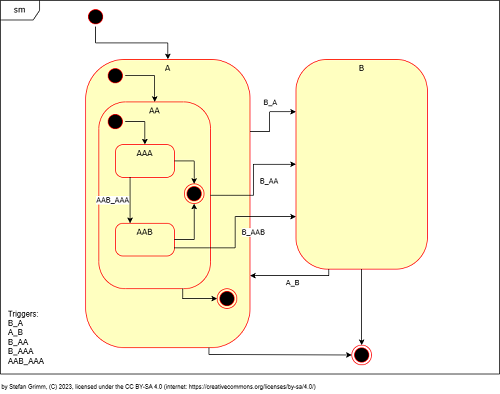

The diagram above was exported from draw.io. Its source (the exported page's mxGraphModel, read from the mxfile embedded in the PNG):
<mxGraphModel dx="1007" dy="695" grid="1" gridSize="10" guides="1" tooltips="1" connect="1" arrows="1" fold="1" page="1" pageScale="1" pageWidth="850" pageHeight="1100" math="0" shadow="0">
  <root>
    <mxCell id="0" />
    <mxCell id="1" parent="0" />
    <mxCell id="twPTelytEAIwxnEzPvE8-1" value="sm" style="shape=umlFrame;whiteSpace=wrap;html=1;rounded=1;shadow=0;comic=0;labelBackgroundColor=none;strokeWidth=1;fontFamily=Verdana;fontSize=12;align=center;" parent="1" vertex="1">
      <mxGeometry x="30" y="30" width="760" height="570" as="geometry" />
    </mxCell>
    <mxCell id="twPTelytEAIwxnEzPvE8-2" value="A" style="rounded=1;whiteSpace=wrap;html=1;arcSize=24;fillColor=#ffffc0;strokeColor=#ff0000;shadow=0;comic=0;labelBackgroundColor=none;fontFamily=Verdana;fontSize=12;fontColor=#000000;align=center;verticalAlign=top;" parent="1" vertex="1">
      <mxGeometry x="160" y="120" width="250" height="440" as="geometry" />
    </mxCell>
    <mxCell id="twPTelytEAIwxnEzPvE8-3" value="B" style="rounded=1;whiteSpace=wrap;html=1;arcSize=24;fillColor=#ffffc0;strokeColor=#ff0000;shadow=0;comic=0;labelBackgroundColor=none;fontFamily=Verdana;fontSize=12;fontColor=#000000;align=center;verticalAlign=top;" parent="1" vertex="1">
      <mxGeometry x="480" y="120" width="200" height="320" as="geometry" />
    </mxCell>
    <mxCell id="twPTelytEAIwxnEzPvE8-8" style="edgeStyle=orthogonalEdgeStyle;rounded=0;orthogonalLoop=1;jettySize=auto;html=1;" parent="1" source="twPTelytEAIwxnEzPvE8-9" target="twPTelytEAIwxnEzPvE8-2" edge="1">
      <mxGeometry relative="1" as="geometry" />
    </mxCell>
    <mxCell id="twPTelytEAIwxnEzPvE8-9" value="" style="ellipse;html=1;shape=startState;fillColor=#000000;strokeColor=#ff0000;rounded=1;shadow=0;comic=0;labelBackgroundColor=none;fontFamily=Verdana;fontSize=12;fontColor=#000000;align=center;direction=south;" parent="1" vertex="1">
      <mxGeometry x="160" y="40" width="30" height="30" as="geometry" />
    </mxCell>
    <mxCell id="3QdsNgIAZtOzLI_fTZXC-1" value="by Stefan Grimm, (C) 2023, licensed under the CC BY-SA 4.0 (internet: https://creativecommons.org/licenses/by-sa/4.0/)" style="text;html=1;strokeColor=none;fillColor=none;align=left;verticalAlign=middle;whiteSpace=wrap;rounded=0;fontSize=9;" parent="1" vertex="1">
      <mxGeometry x="30" y="610" width="500" height="20" as="geometry" />
    </mxCell>
    <mxCell id="_O_Is2bhzpRZIhhrAjC6-1" value="Triggers:&lt;br&gt;B_A&lt;br&gt;A_B&lt;br&gt;B_AA&lt;br&gt;B_AAA&lt;br&gt;AAB_AAA" style="text;html=1;strokeColor=none;fillColor=none;align=left;verticalAlign=bottom;whiteSpace=wrap;rounded=0;" parent="1" vertex="1">
      <mxGeometry x="40" y="480" width="100" height="110" as="geometry" />
    </mxCell>
    <mxCell id="39VMVqUXp_07OLmze4wy-1" value="" style="ellipse;html=1;shape=endState;fillColor=#000000;strokeColor=#ff0000;direction=south;" parent="1" vertex="1">
      <mxGeometry x="565" y="556" width="30" height="30" as="geometry" />
    </mxCell>
    <mxCell id="SZ21oMpPWLER4ntVWx7g-1" style="edgeStyle=orthogonalEdgeStyle;rounded=0;orthogonalLoop=1;jettySize=auto;html=1;entryX=0;entryY=0.5;entryDx=0;entryDy=0;exitX=0.5;exitY=1;exitDx=0;exitDy=0;" parent="1" source="twPTelytEAIwxnEzPvE8-3" target="39VMVqUXp_07OLmze4wy-1" edge="1">
      <mxGeometry relative="1" as="geometry">
        <mxPoint x="310" y="475" as="sourcePoint" />
        <mxPoint x="489" y="300" as="targetPoint" />
      </mxGeometry>
    </mxCell>
    <mxCell id="Y1mLkxfQI3LrEwA4ikC5-1" value="AA" style="rounded=1;whiteSpace=wrap;html=1;arcSize=24;fillColor=#ffffc0;strokeColor=#ff0000;shadow=0;comic=0;labelBackgroundColor=none;fontFamily=Verdana;fontSize=12;fontColor=#000000;align=center;verticalAlign=top;" parent="1" vertex="1">
      <mxGeometry x="180" y="185" width="170" height="285" as="geometry" />
    </mxCell>
    <mxCell id="Y1mLkxfQI3LrEwA4ikC5-2" value="AAA" style="rounded=1;whiteSpace=wrap;html=1;arcSize=24;fillColor=#ffffc0;strokeColor=#ff0000;shadow=0;comic=0;labelBackgroundColor=none;fontFamily=Verdana;fontSize=12;fontColor=#000000;align=center;verticalAlign=top;" parent="1" vertex="1">
      <mxGeometry x="205" y="250" width="90" height="50" as="geometry" />
    </mxCell>
    <mxCell id="Y1mLkxfQI3LrEwA4ikC5-3" value="AAB" style="rounded=1;whiteSpace=wrap;html=1;arcSize=24;fillColor=#ffffc0;strokeColor=#ff0000;shadow=0;comic=0;labelBackgroundColor=none;fontFamily=Verdana;fontSize=12;fontColor=#000000;align=center;verticalAlign=top;" parent="1" vertex="1">
      <mxGeometry x="205" y="370" width="90" height="50" as="geometry" />
    </mxCell>
    <mxCell id="Y1mLkxfQI3LrEwA4ikC5-4" value="" style="ellipse;html=1;shape=startState;fillColor=#000000;strokeColor=#ff0000;rounded=1;shadow=0;comic=0;labelBackgroundColor=none;fontFamily=Verdana;fontSize=12;fontColor=#000000;align=center;direction=south;" parent="1" vertex="1">
      <mxGeometry x="190" y="130" width="30" height="30" as="geometry" />
    </mxCell>
    <mxCell id="Y1mLkxfQI3LrEwA4ikC5-5" style="edgeStyle=orthogonalEdgeStyle;rounded=0;orthogonalLoop=1;jettySize=auto;html=1;exitX=0.5;exitY=0;exitDx=0;exitDy=0;entryX=0.5;entryY=0;entryDx=0;entryDy=0;" parent="1" source="Y1mLkxfQI3LrEwA4ikC5-4" target="Y1mLkxfQI3LrEwA4ikC5-1" edge="1">
      <mxGeometry relative="1" as="geometry">
        <mxPoint x="185" y="80" as="sourcePoint" />
        <mxPoint x="270" y="130" as="targetPoint" />
      </mxGeometry>
    </mxCell>
    <mxCell id="Y1mLkxfQI3LrEwA4ikC5-6" value="" style="ellipse;html=1;shape=startState;fillColor=#000000;strokeColor=#ff0000;rounded=1;shadow=0;comic=0;labelBackgroundColor=none;fontFamily=Verdana;fontSize=12;fontColor=#000000;align=center;direction=south;" parent="1" vertex="1">
      <mxGeometry x="190" y="200" width="30" height="30" as="geometry" />
    </mxCell>
    <mxCell id="Y1mLkxfQI3LrEwA4ikC5-7" style="edgeStyle=orthogonalEdgeStyle;rounded=0;orthogonalLoop=1;jettySize=auto;html=1;exitX=0.5;exitY=0;exitDx=0;exitDy=0;entryX=0.5;entryY=0;entryDx=0;entryDy=0;" parent="1" source="Y1mLkxfQI3LrEwA4ikC5-6" target="Y1mLkxfQI3LrEwA4ikC5-2" edge="1">
      <mxGeometry relative="1" as="geometry">
        <mxPoint x="185" y="80" as="sourcePoint" />
        <mxPoint x="270" y="130" as="targetPoint" />
      </mxGeometry>
    </mxCell>
    <mxCell id="Y1mLkxfQI3LrEwA4ikC5-8" value="" style="ellipse;html=1;shape=endState;fillColor=#000000;strokeColor=#ff0000;direction=south;" parent="1" vertex="1">
      <mxGeometry x="310" y="310" width="30" height="30" as="geometry" />
    </mxCell>
    <mxCell id="Y1mLkxfQI3LrEwA4ikC5-9" style="edgeStyle=orthogonalEdgeStyle;rounded=0;orthogonalLoop=1;jettySize=auto;html=1;exitX=1;exitY=0.5;exitDx=0;exitDy=0;entryX=0;entryY=0.5;entryDx=0;entryDy=0;" parent="1" source="Y1mLkxfQI3LrEwA4ikC5-2" target="Y1mLkxfQI3LrEwA4ikC5-8" edge="1">
      <mxGeometry relative="1" as="geometry">
        <mxPoint x="230" y="225" as="sourcePoint" />
        <mxPoint x="260" y="260" as="targetPoint" />
      </mxGeometry>
    </mxCell>
    <mxCell id="Y1mLkxfQI3LrEwA4ikC5-10" style="edgeStyle=orthogonalEdgeStyle;rounded=0;orthogonalLoop=1;jettySize=auto;html=1;exitX=1;exitY=0.5;exitDx=0;exitDy=0;entryX=1;entryY=0.5;entryDx=0;entryDy=0;" parent="1" source="Y1mLkxfQI3LrEwA4ikC5-3" target="Y1mLkxfQI3LrEwA4ikC5-8" edge="1">
      <mxGeometry relative="1" as="geometry">
        <mxPoint x="305" y="285" as="sourcePoint" />
        <mxPoint x="335" y="310" as="targetPoint" />
      </mxGeometry>
    </mxCell>
    <mxCell id="Y1mLkxfQI3LrEwA4ikC5-14" value="AAB_AAA" style="edgeStyle=orthogonalEdgeStyle;rounded=0;orthogonalLoop=1;jettySize=auto;html=1;exitX=0.25;exitY=1;exitDx=0;exitDy=0;entryX=0.25;entryY=0;entryDx=0;entryDy=0;" parent="1" source="Y1mLkxfQI3LrEwA4ikC5-2" target="Y1mLkxfQI3LrEwA4ikC5-3" edge="1">
      <mxGeometry y="-27" relative="1" as="geometry">
        <mxPoint x="420" y="235" as="sourcePoint" />
        <mxPoint x="490" y="210" as="targetPoint" />
        <mxPoint as="offset" />
      </mxGeometry>
    </mxCell>
    <mxCell id="Y1mLkxfQI3LrEwA4ikC5-19" value="B_AAB" style="edgeStyle=orthogonalEdgeStyle;rounded=0;orthogonalLoop=1;jettySize=auto;html=1;exitX=1;exitY=0.75;exitDx=0;exitDy=0;entryX=0;entryY=0.75;entryDx=0;entryDy=0;" parent="1" source="Y1mLkxfQI3LrEwA4ikC5-3" target="twPTelytEAIwxnEzPvE8-3" edge="1">
      <mxGeometry y="-27" relative="1" as="geometry">
        <mxPoint x="295" y="515" as="sourcePoint" />
        <mxPoint x="233" y="450" as="targetPoint" />
        <mxPoint as="offset" />
      </mxGeometry>
    </mxCell>
    <mxCell id="Y1mLkxfQI3LrEwA4ikC5-20" value="" style="ellipse;html=1;shape=endState;fillColor=#000000;strokeColor=#ff0000;direction=south;" parent="1" vertex="1">
      <mxGeometry x="360" y="470" width="30" height="30" as="geometry" />
    </mxCell>
    <mxCell id="Y1mLkxfQI3LrEwA4ikC5-22" style="rounded=0;orthogonalLoop=1;jettySize=auto;html=1;exitX=0.75;exitY=1;exitDx=0;exitDy=0;entryX=0.5;entryY=1;entryDx=0;entryDy=0;edgeStyle=orthogonalEdgeStyle;" parent="1" source="Y1mLkxfQI3LrEwA4ikC5-1" target="Y1mLkxfQI3LrEwA4ikC5-20" edge="1">
      <mxGeometry relative="1" as="geometry">
        <mxPoint x="305" y="285" as="sourcePoint" />
        <mxPoint x="335" y="320" as="targetPoint" />
        <Array as="points">
          <mxPoint x="308" y="485" />
        </Array>
      </mxGeometry>
    </mxCell>
    <mxCell id="Y1mLkxfQI3LrEwA4ikC5-25" style="edgeStyle=orthogonalEdgeStyle;rounded=0;orthogonalLoop=1;jettySize=auto;html=1;exitX=1;exitY=0.25;exitDx=0;exitDy=0;entryX=0;entryY=0.25;entryDx=0;entryDy=0;" parent="1" source="twPTelytEAIwxnEzPvE8-2" target="twPTelytEAIwxnEzPvE8-3" edge="1">
      <mxGeometry relative="1" as="geometry">
        <mxPoint x="360" y="356" as="sourcePoint" />
        <mxPoint x="375" y="420" as="targetPoint" />
        <Array as="points">
          <mxPoint x="440" y="230" />
          <mxPoint x="440" y="200" />
        </Array>
      </mxGeometry>
    </mxCell>
    <mxCell id="Y1mLkxfQI3LrEwA4ikC5-26" value="B_A" style="edgeLabel;html=1;align=center;verticalAlign=middle;resizable=0;points=[];" parent="Y1mLkxfQI3LrEwA4ikC5-25" vertex="1" connectable="0">
      <mxGeometry x="-0.54" y="3" relative="1" as="geometry">
        <mxPoint x="7" y="-42" as="offset" />
      </mxGeometry>
    </mxCell>
    <mxCell id="Y1mLkxfQI3LrEwA4ikC5-27" style="edgeStyle=orthogonalEdgeStyle;rounded=0;orthogonalLoop=1;jettySize=auto;html=1;exitX=1;exitY=0.5;exitDx=0;exitDy=0;entryX=0;entryY=0.5;entryDx=0;entryDy=0;" parent="1" source="Y1mLkxfQI3LrEwA4ikC5-1" target="twPTelytEAIwxnEzPvE8-3" edge="1">
      <mxGeometry relative="1" as="geometry">
        <mxPoint x="420" y="240" as="sourcePoint" />
        <mxPoint x="490" y="210" as="targetPoint" />
      </mxGeometry>
    </mxCell>
    <mxCell id="Y1mLkxfQI3LrEwA4ikC5-28" value="B_AA" style="edgeLabel;html=1;align=center;verticalAlign=middle;resizable=0;points=[];" parent="Y1mLkxfQI3LrEwA4ikC5-27" vertex="1" connectable="0">
      <mxGeometry x="-0.54" y="3" relative="1" as="geometry">
        <mxPoint x="47" y="-19" as="offset" />
      </mxGeometry>
    </mxCell>
    <mxCell id="Y1mLkxfQI3LrEwA4ikC5-30" style="edgeStyle=orthogonalEdgeStyle;rounded=0;orthogonalLoop=1;jettySize=auto;html=1;entryX=0.5;entryY=1;entryDx=0;entryDy=0;exitX=0.75;exitY=1;exitDx=0;exitDy=0;" parent="1" source="twPTelytEAIwxnEzPvE8-2" target="39VMVqUXp_07OLmze4wy-1" edge="1">
      <mxGeometry relative="1" as="geometry">
        <mxPoint x="590" y="450" as="sourcePoint" />
        <mxPoint x="450" y="570" as="targetPoint" />
        <Array as="points">
          <mxPoint x="348" y="570" />
          <mxPoint x="565" y="570" />
        </Array>
      </mxGeometry>
    </mxCell>
    <mxCell id="ChDmhjO7knoZqBu47CwZ-1" style="edgeStyle=orthogonalEdgeStyle;rounded=0;orthogonalLoop=1;jettySize=auto;html=1;exitX=0.25;exitY=1;exitDx=0;exitDy=0;entryX=1;entryY=0.75;entryDx=0;entryDy=0;" edge="1" parent="1" source="twPTelytEAIwxnEzPvE8-3" target="twPTelytEAIwxnEzPvE8-2">
      <mxGeometry relative="1" as="geometry">
        <mxPoint x="670" y="510" as="sourcePoint" />
        <mxPoint x="740" y="480" as="targetPoint" />
        <Array as="points">
          <mxPoint x="530" y="450" />
        </Array>
      </mxGeometry>
    </mxCell>
    <mxCell id="ChDmhjO7knoZqBu47CwZ-2" value="A_B" style="edgeLabel;html=1;align=center;verticalAlign=middle;resizable=0;points=[];" vertex="1" connectable="0" parent="ChDmhjO7knoZqBu47CwZ-1">
      <mxGeometry x="-0.54" y="3" relative="1" as="geometry">
        <mxPoint x="-36" y="7" as="offset" />
      </mxGeometry>
    </mxCell>
  </root>
</mxGraphModel>